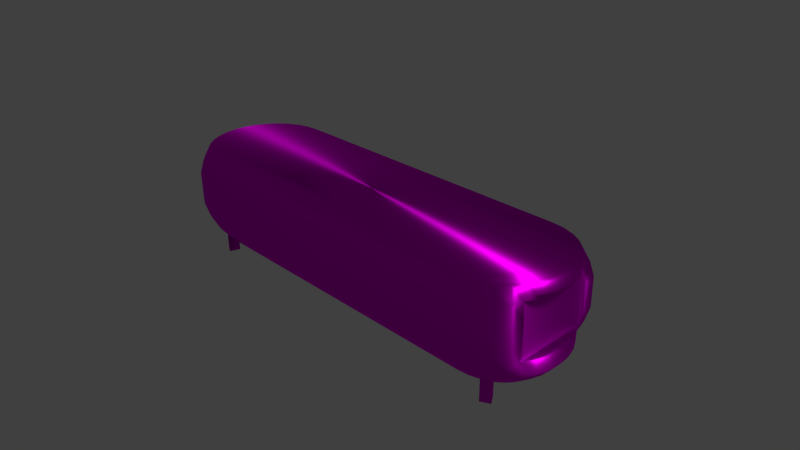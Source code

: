 # Source: LabTable.blend  (saved by Blender 2.73.0; exported with 4.5.12 LTS)
import bpy
from mathutils import Matrix  # noqa: F401  (used for matrix-valued properties, if any)

bpy.ops.wm.read_factory_settings(use_empty=True)
scene = bpy.context.scene
scene.name = 'Scene'

# ---- collections
col_collection_1 = bpy.data.collections.new('Collection 1'); scene.collection.children.link(col_collection_1)

# ---- images (referenced by path relative to the original .blend; pixels are not part of the script)
import os
ASSET_DIR = os.environ.get("B2B_ASSET_DIR", "")  # directory of the original .blend (textures are referenced by path, not embedded)
HERE = os.path.dirname(os.path.abspath(__file__))  # packed textures are extracted next to this script under _unpacked/

def load_image(name, relpath, width, height, colorspace="sRGB"):
    """Load a texture the original file referenced (path relative to the .blend, or extracted next to this script)."""
    p = next((c for c in (os.path.join(HERE, relpath), os.path.join(ASSET_DIR, relpath)) if relpath and os.path.exists(c)), "")
    if p:
        img = bpy.data.images.load(p, check_existing=True)
        img.name = name
    else:  # same state as the original file: an image datablock whose file is absent (Cycles renders it pink)
        img = bpy.data.images.new(name, width, height)
        img.source = "FILE"
        img.filepath = "//" + (relpath or name)
    img.colorspace_settings.name = colorspace
    return img
img_tableuvmap_png = load_image('TableUVMap.png', 'TableUVMap.png', 1024, 1024, 'sRGB')

# ---- materials (node trees are filled in below, after node groups)
mat_material_001 = bpy.data.materials.new('Material.001')
mat_material_001.alpha_threshold = 0.0
mat_material_001.roughness = 0.5

# ---- material node trees
mat_material_001.use_nodes = True; mat_material_001.node_tree.nodes.clear()
_N = mat_material_001.node_tree.nodes; _L = mat_material_001.node_tree.links
n0 = _N.new('ShaderNodeOutputMaterial'); n0.name = 'Material Output'; n0.location = (300, 300)
n1 = _N.new('ShaderNodeTexImage'); n1.name = 'Image Texture'; n1.location = (-180, 300)
n1.width = 140
n1.image = img_tableuvmap_png
n2 = _N.new('ShaderNodeBsdfAnisotropic'); n2.name = 'Anisotropic BSDF'; n2.location = (100, 300)
n2.distribution = 'GGX'
n2.inputs[1].default_value = 0.4472
n2.inputs[2].default_value = 0.5
_L.new(n2.outputs[0], n0.inputs[0])
_L.new(n1.outputs[0], n2.inputs[0])
n0.is_active_output = True

# ---- world
world_world = bpy.data.worlds.new('World'); scene.world = world_world
world_world.color = (0.05088, 0.05088, 0.05088)
world_world.use_sun_shadow = False
world_world.sun_shadow_jitter_overblur = 0.0
world_world.cycles.sampling_method = 'MANUAL'
world_world.cycles.sample_map_resolution = 256

# ---- cameras
cam_camera = bpy.data.cameras.new('Camera')
cam_camera.clip_end = 100.0
cam_camera.lens = 35.0
cam_camera.sensor_width = 32.0
cam_camera.sensor_height = 18.0
cam_camera.ortho_scale = 7.314
cam_camera.dof.focus_distance = 0.0

# ---- lights
light_lamp = bpy.data.lights.new('Lamp', 'SUN')
light_lamp.transmission_factor = 0.0
light_lamp.cutoff_distance = 30.0
light_lamp.angle = 0.1993
light_lamp.energy = 1.0
light_lamp.shadow_buffer_clip_start = 1.001
light_lamp.shadow_soft_size = 0.1
light_lamp.shadow_cascade_max_distance = 1000.0
light_lamp.cycles.use_multiple_importance_sampling = False

# ---- meshes
me_sphere = bpy.data.meshes.new('Sphere')
me_sphere.from_pydata([(2.161, 0.8315, -1.076), (2.161, 0.9239, -1.249), (2.161, 0.9808, -1.436), (2.16, 0.9866, -1.632), (2.161, 0.9808, -1.827), (2.161, 0.9239, -2.014), (2.161, 0.8315, -2.187), (2.161, 0.7071, -2.339), (2.161, 0.5556, -2.463), (2.161, 0.3827, -2.555), (2.161, 0.1951, -2.595), (2.323, 0.8155, -1.076), (2.341, 0.9061, -1.249), (2.352, 0.9619, -1.436), (2.352, 0.9619, -1.827), (2.341, 0.9061, -2.014), (2.323, 0.8155, -2.187), (2.299, 0.6935, -2.339), (2.269, 0.5449, -2.463), (2.235, 0.3753, -2.555), (2.199, 0.1913, -2.595), (2.479, 0.7682, -1.076), (2.514, 0.8536, -1.249), (2.536, 0.9061, -1.436), (2.536, 0.9061, -1.827), (2.514, 0.8536, -2.014), (2.479, 0.7682, -2.187), (2.431, 0.6533, -2.339), (2.373, 0.5133, -2.463), (2.307, 0.3536, -2.555), (2.235, 0.1802, -2.595), (2.623, 0.6913, -1.076), (2.674, 0.7682, -1.249), (2.706, 0.8155, -1.436), (2.706, 0.8155, -1.827), (2.674, 0.7682, -2.014), (2.623, 0.6913, -2.187), (2.554, 0.5879, -2.339), (2.469, 0.4619, -2.463), (2.373, 0.3182, -2.555), (2.269, 0.1622, -2.595), (2.749, 0.5879, -1.076), (2.814, 0.6533, -1.249), (2.854, 0.6935, -1.436), (2.854, 0.6935, -1.827), (2.814, 0.6533, -2.014), (2.749, 0.5879, -2.187), (2.661, 0.5, -2.339), (2.554, 0.3928, -2.463), (2.431, 0.2706, -2.555), (2.299, 0.138, -2.595), (2.852, 0.4619, -1.076), (2.832, 0.4963, -1.261), (2.879, 0.5271, -1.443), (2.879, 0.5271, -1.82), (2.832, 0.4963, -2.002), (2.852, 0.4619, -2.187), (2.749, 0.3928, -2.339), (2.623, 0.3087, -2.463), (2.479, 0.2126, -2.555), (2.323, 0.1084, -2.595), (2.929, 0.3182, -1.076), (2.917, 0.3421, -1.261), (2.917, 0.3421, -2.002), (2.929, 0.3182, -2.187), (2.814, 0.2706, -2.339), (2.674, 0.2126, -2.463), (2.514, 0.1464, -2.555), (2.341, 0.07466, -2.595), (2.976, 0.1622, -1.076), (2.969, 0.1745, -1.261), (2.969, 0.1745, -2.002), (2.976, 0.1622, -2.187), (2.854, 0.138, -2.339), (2.706, 0.1084, -2.463), (2.536, 0.07466, -2.555), (2.352, 0.03806, -2.595), (2.992, 8.296e-07, -1.076), (2.986, 9.469e-07, -1.261), (2.986, 9.469e-07, -2.002), (2.992, 8.296e-07, -2.187), (2.868, 8.892e-07, -2.339), (2.716, 9.041e-07, -2.463), (2.544, 9.19e-07, -2.555), (2.356, 9.19e-07, -2.595), (2.976, -0.1622, -1.076), (2.969, -0.1745, -1.261), (2.969, -0.1745, -2.002), (2.976, -0.1622, -2.187), (2.854, -0.1379, -2.339), (2.706, -0.1084, -2.463), (2.536, -0.07466, -2.555), (2.352, -0.03806, -2.595), (2.929, -0.3182, -1.076), (2.917, -0.3421, -1.261), (2.917, -0.3421, -2.002), (2.929, -0.3182, -2.187), (2.814, -0.2706, -2.339), (2.674, -0.2126, -2.463), (2.514, -0.1464, -2.555), (2.341, -0.07466, -2.595), (2.852, -0.4619, -1.076), (2.832, -0.4963, -1.261), (2.879, -0.5271, -1.443), (2.879, -0.5271, -1.82), (2.832, -0.4963, -2.002), (2.852, -0.4619, -2.187), (2.749, -0.3928, -2.339), (2.623, -0.3087, -2.463), (2.479, -0.2126, -2.555), (2.323, -0.1084, -2.595), (2.749, -0.5879, -1.076), (2.814, -0.6533, -1.249), (2.854, -0.6935, -1.436), (2.854, -0.6935, -1.827), (2.814, -0.6533, -2.014), (2.749, -0.5879, -2.187), (2.661, -0.5, -2.339), (2.554, -0.3928, -2.463), (2.431, -0.2706, -2.555), (2.299, -0.1379, -2.595), (2.623, -0.6913, -1.076), (2.674, -0.7682, -1.249), (2.706, -0.8155, -1.436), (2.706, -0.8155, -1.827), (2.674, -0.7682, -2.014), (2.623, -0.6913, -2.187), (2.554, -0.5879, -2.339), (2.469, -0.4619, -2.463), (2.373, -0.3182, -2.555), (2.269, -0.1622, -2.595), (2.479, -0.7682, -1.076), (2.514, -0.8536, -1.249), (2.536, -0.9061, -1.436), (2.536, -0.9061, -1.827), (2.514, -0.8536, -2.014), (2.479, -0.7682, -2.187), (2.431, -0.6533, -2.339), (2.373, -0.5133, -2.463), (2.307, -0.3536, -2.555), (2.235, -0.1802, -2.595), (2.323, -0.8155, -1.076), (2.341, -0.9061, -1.249), (2.352, -0.9619, -1.436), (2.352, -0.9619, -1.827), (2.341, -0.9061, -2.014), (2.323, -0.8155, -2.187), (2.299, -0.6935, -2.339), (2.269, -0.5449, -2.463), (2.235, -0.3753, -2.555), (2.199, -0.1913, -2.595), (2.161, -0.8315, -1.076), (2.161, -0.9239, -1.249), (2.161, -0.9808, -1.436), (2.161, -0.9808, -1.827), (2.161, -0.9239, -2.014), (2.161, -0.8315, -2.187), (2.161, -0.7071, -2.339), (2.161, -0.5556, -2.463), (2.161, -0.3827, -2.555), (2.161, -0.1951, -2.595), (-2.992, -1.115e-06, -1.076), (-2.986, -1.08e-06, -1.261), (-2.986, -1.08e-06, -2.002), (-2.992, -1.115e-06, -2.187), (-2.868, -1.115e-06, -2.339), (-2.716, -1.115e-06, -2.463), (-2.544, -1.115e-06, -2.555), (-2.356, -1.115e-06, -2.595), (-2.976, 0.1622, -1.076), (-2.969, 0.1745, -1.261), (-2.969, 0.1745, -2.002), (-2.976, 0.1622, -2.187), (-2.854, 0.1379, -2.339), (-2.706, 0.1084, -2.463), (-2.536, 0.07466, -2.555), (-2.352, 0.03806, -2.595), (-2.929, 0.3182, -1.076), (-2.917, 0.3421, -1.261), (-2.917, 0.3421, -2.002), (-2.929, 0.3182, -2.187), (-2.814, 0.2706, -2.339), (-2.674, 0.2126, -2.463), (-2.514, 0.1464, -2.555), (-2.341, 0.07466, -2.595), (-2.852, 0.4619, -1.076), (-2.832, 0.4963, -1.261), (-2.879, 0.5271, -1.443), (-2.879, 0.5271, -1.82), (-2.832, 0.4963, -2.002), (-2.852, 0.4619, -2.187), (-2.749, 0.3928, -2.339), (-2.623, 0.3087, -2.463), (-2.479, 0.2126, -2.555), (-2.323, 0.1084, -2.595), (-2.749, 0.5879, -1.076), (-2.814, 0.6533, -1.249), (-2.854, 0.6935, -1.436), (-2.854, 0.6935, -1.827), (-2.814, 0.6533, -2.014), (-2.749, 0.5879, -2.187), (-2.661, 0.5, -2.339), (-2.554, 0.3928, -2.463), (-2.431, 0.2706, -2.555), (-2.299, 0.1379, -2.595), (-2.623, 0.6913, -1.076), (-2.674, 0.7682, -1.249), (-2.706, 0.8155, -1.436), (-2.706, 0.8155, -1.827), (-2.674, 0.7682, -2.014), (-2.623, 0.6913, -2.187), (-2.554, 0.5879, -2.339), (-2.469, 0.4619, -2.463), (-2.373, 0.3182, -2.555), (-2.269, 0.1622, -2.595), (-2.479, 0.7682, -1.076), (-2.514, 0.8536, -1.249), (-2.536, 0.9061, -1.436), (-2.536, 0.9061, -1.827), (-2.514, 0.8536, -2.014), (-2.479, 0.7682, -2.187), (-2.431, 0.6533, -2.339), (-2.373, 0.5133, -2.463), (-2.307, 0.3536, -2.555), (-2.235, 0.1802, -2.595), (-2.323, 0.8155, -1.076), (-2.341, 0.9061, -1.249), (-2.352, 0.9619, -1.436), (-2.352, 0.9619, -1.827), (-2.341, 0.9061, -2.014), (-2.323, 0.8155, -2.187), (-2.299, 0.6935, -2.339), (-2.269, 0.5449, -2.463), (-2.235, 0.3753, -2.555), (-2.199, 0.1913, -2.595), (-2.161, 0.8315, -1.076), (-2.161, 0.9239, -1.249), (-2.161, 0.9808, -1.436), (-2.161, 0.9808, -1.827), (-2.161, 0.9239, -2.014), (-2.161, 0.8315, -2.187), (-2.161, 0.7071, -2.339), (-2.161, 0.5556, -2.463), (-2.161, 0.3827, -2.555), (-2.161, 0.1951, -2.595), (-2.161, -0.8315, -1.076), (-2.161, -0.9239, -1.249), (-2.161, -0.9808, -1.436), (-2.161, -0.9808, -1.827), (-2.161, -0.9239, -2.014), (-2.161, -0.8315, -2.187), (-2.161, -0.7071, -2.339), (-2.161, -0.5556, -2.463), (-2.161, -0.3827, -2.555), (-2.161, -0.1951, -2.595), (-2.323, -0.8155, -1.076), (-2.341, -0.9061, -1.249), (-2.352, -0.9619, -1.436), (-2.352, -0.9619, -1.827), (-2.341, -0.9061, -2.014), (-2.323, -0.8155, -2.187), (-2.299, -0.6935, -2.339), (-2.269, -0.5449, -2.463), (-2.235, -0.3753, -2.555), (-2.199, -0.1913, -2.595), (-2.479, -0.7682, -1.076), (-2.514, -0.8536, -1.249), (-2.536, -0.9061, -1.436), (-2.536, -0.9061, -1.827), (-2.514, -0.8536, -2.014), (-2.479, -0.7682, -2.187), (-2.431, -0.6533, -2.339), (-2.373, -0.5133, -2.463), (-2.307, -0.3536, -2.555), (-2.235, -0.1802, -2.595), (-2.623, -0.6913, -1.076), (-2.674, -0.7682, -1.249), (-2.706, -0.8155, -1.436), (-2.706, -0.8155, -1.827), (-2.674, -0.7682, -2.014), (-2.623, -0.6913, -2.187), (-2.554, -0.5879, -2.339), (-2.469, -0.4619, -2.463), (-2.373, -0.3182, -2.555), (-2.269, -0.1622, -2.595), (-2.749, -0.5879, -1.076), (-2.814, -0.6533, -1.249), (-2.854, -0.6935, -1.436), (-2.854, -0.6935, -1.827), (-2.814, -0.6533, -2.014), (-2.749, -0.5879, -2.187), (-2.661, -0.5, -2.339), (-2.554, -0.3928, -2.463), (-2.431, -0.2706, -2.555), (-2.299, -0.138, -2.595), (-2.852, -0.4619, -1.076), (-2.832, -0.4963, -1.261), (-2.879, -0.5271, -1.443), (-2.879, -0.5271, -1.82), (-2.832, -0.4963, -2.002), (-2.852, -0.4619, -2.187), (-2.749, -0.3928, -2.339), (-2.623, -0.3087, -2.463), (-2.479, -0.2126, -2.555), (-2.323, -0.1084, -2.595), (-2.929, -0.3182, -1.076), (-2.917, -0.3421, -1.261), (-2.917, -0.3421, -2.002), (-2.929, -0.3182, -2.187), (-2.814, -0.2706, -2.339), (-2.674, -0.2126, -2.463), (-2.514, -0.1464, -2.555), (-2.341, -0.07466, -2.595), (-2.976, -0.1622, -1.076), (-2.969, -0.1745, -1.261), (-2.969, -0.1745, -2.002), (-2.976, -0.1622, -2.187), (-2.854, -0.138, -2.339), (-2.706, -0.1084, -2.463), (-2.536, -0.07466, -2.555), (-2.352, -0.03806, -2.595), (2.431, 0.6533, -2.644), (2.373, 0.5133, -2.638), (2.554, 0.5879, -2.644), (2.469, 0.4619, -2.638), (2.554, -0.5879, -2.644), (2.469, -0.4619, -2.638), (2.431, -0.6533, -2.644), (2.373, -0.5133, -2.638), (-2.554, 0.5879, -2.644), (-2.469, 0.4619, -2.638), (-2.431, 0.6533, -2.644), (-2.373, 0.5133, -2.638), (-2.431, -0.6533, -2.644), (-2.373, -0.5133, -2.638), (-2.554, -0.5879, -2.644), (-2.469, -0.4619, -2.638)], [], [(1, 0, 11, 12), (10, 9, 19, 20), (8, 7, 17, 18), (6, 5, 15, 16), (2, 1, 12, 13), (9, 8, 18, 19), (7, 6, 16, 17), (5, 4, 14, 15), (44, 34, 33, 43), (12, 11, 21, 22), (20, 19, 29, 30), (18, 17, 27, 28), (16, 15, 25, 26), (13, 12, 22, 23), (19, 18, 28, 29), (17, 16, 26, 27), (15, 14, 24, 25), (34, 24, 23, 33), (22, 21, 31, 32), (30, 29, 39, 40), (221, 222, 332, 331), (26, 25, 35, 36), (23, 22, 32, 33), (29, 28, 38, 39), (27, 26, 36, 37), (25, 24, 34, 35), (13, 23, 24, 14), (32, 31, 41, 42), (40, 39, 49, 50), (38, 37, 47, 48), (36, 35, 45, 46), (33, 32, 42, 43), (39, 38, 48, 49), (37, 36, 46, 47), (35, 34, 44, 45), (42, 41, 51, 52), (50, 49, 59, 60), (48, 47, 57, 58), (46, 45, 55, 56), (43, 42, 52, 53), (49, 48, 58, 59), (47, 46, 56, 57), (45, 44, 54, 55), (52, 51, 61, 62), (60, 59, 67, 68), (58, 57, 65, 66), (56, 55, 63, 64), (59, 58, 66, 67), (57, 56, 64, 65), (62, 61, 69, 70), (68, 67, 75, 76), (66, 65, 73, 74), (64, 63, 71, 72), (67, 66, 74, 75), (65, 64, 72, 73), (70, 69, 77, 78), (76, 75, 83, 84), (74, 73, 81, 82), (72, 71, 79, 80), (75, 74, 82, 83), (73, 72, 80, 81), (78, 77, 85, 86), (84, 83, 91, 92), (82, 81, 89, 90), (80, 79, 87, 88), (83, 82, 90, 91), (81, 80, 88, 89), (86, 85, 93, 94), (92, 91, 99, 100), (90, 89, 97, 98), (88, 87, 95, 96), (91, 90, 98, 99), (89, 88, 96, 97), (94, 93, 101, 102), (100, 99, 109, 110), (98, 97, 107, 108), (96, 95, 105, 106), (99, 98, 108, 109), (97, 96, 106, 107), (102, 101, 111, 112), (110, 109, 119, 120), (108, 107, 117, 118), (106, 105, 115, 116), (103, 102, 112, 113), (109, 108, 118, 119), (107, 106, 116, 117), (105, 104, 114, 115), (112, 111, 121, 122), (120, 119, 129, 130), (118, 117, 127, 128), (116, 115, 125, 126), (113, 112, 122, 123), (119, 118, 128, 129), (117, 116, 126, 127), (115, 114, 124, 125), (122, 121, 131, 132), (130, 129, 139, 140), (38, 28, 322, 324), (126, 125, 135, 136), (123, 122, 132, 133), (129, 128, 138, 139), (127, 126, 136, 137), (125, 124, 134, 135), (296, 299, 298, 297), (132, 131, 141, 142), (140, 139, 149, 150), (138, 137, 147, 148), (136, 135, 145, 146), (133, 132, 142, 143), (139, 138, 148, 149), (137, 136, 146, 147), (135, 134, 144, 145), (143, 153, 154, 144), (142, 141, 151, 152), (150, 149, 159, 160), (148, 147, 157, 158), (146, 145, 155, 156), (143, 142, 152, 153), (149, 148, 158, 159), (147, 146, 156, 157), (145, 144, 154, 155), (4, 5, 239, 238), (153, 152, 246, 247), (20, 30, 40, 50, 60, 68, 76, 84, 92, 100, 110, 120, 130, 140, 150, 160, 254, 264, 274, 284, 294, 304, 312, 320, 168, 176, 184, 194, 204, 214, 224, 234, 244, 10), (6, 7, 241, 240), (287, 297, 298, 288), (8, 9, 243, 242), (156, 155, 249, 250), (158, 157, 251, 252), (1, 2, 237, 236), (160, 159, 253, 254), (3, 2, 13, 14, 4), (152, 151, 245, 246), (5, 6, 240, 239), (7, 8, 242, 241), (155, 154, 248, 249), (9, 10, 244, 243), (157, 156, 250, 251), (0, 1, 236, 235), (159, 158, 252, 253), (166, 165, 173, 174), (164, 163, 171, 172), (167, 166, 174, 175), (165, 164, 172, 173), (162, 161, 169, 170), (168, 167, 175, 176), (170, 169, 177, 178), (176, 175, 183, 184), (174, 173, 181, 182), (172, 171, 179, 180), (175, 174, 182, 183), (173, 172, 180, 181), (178, 177, 185, 186), (184, 183, 193, 194), (182, 181, 191, 192), (180, 179, 189, 190), (183, 182, 192, 193), (181, 180, 190, 191), (277, 287, 288, 278), (186, 185, 195, 196), (194, 193, 203, 204), (192, 191, 201, 202), (190, 189, 199, 200), (187, 186, 196, 197), (193, 192, 202, 203), (191, 190, 200, 201), (189, 188, 198, 199), (267, 277, 278, 268), (196, 195, 205, 206), (204, 203, 213, 214), (202, 201, 211, 212), (200, 199, 209, 210), (197, 196, 206, 207), (203, 202, 212, 213), (201, 200, 210, 211), (199, 198, 208, 209), (257, 267, 268, 258), (206, 205, 215, 216), (214, 213, 223, 224), (127, 137, 327, 325), (210, 209, 219, 220), (207, 206, 216, 217), (213, 212, 222, 223), (211, 210, 220, 221), (209, 208, 218, 219), (247, 257, 258, 248), (216, 215, 225, 226), (224, 223, 233, 234), (222, 221, 231, 232), (220, 219, 229, 230), (217, 216, 226, 227), (223, 222, 232, 233), (221, 220, 230, 231), (219, 218, 228, 229), (226, 225, 235, 236), (234, 233, 243, 244), (232, 231, 241, 242), (230, 229, 239, 240), (227, 226, 236, 237), (233, 232, 242, 243), (231, 230, 240, 241), (229, 228, 238, 239), (2, 4, 238, 237), (246, 245, 255, 256), (254, 253, 263, 264), (252, 251, 261, 262), (250, 249, 259, 260), (247, 246, 256, 257), (253, 252, 262, 263), (251, 250, 260, 261), (249, 248, 258, 259), (102, 103, 104, 105), (256, 255, 265, 266), (264, 263, 273, 274), (262, 261, 271, 272), (260, 259, 269, 270), (257, 256, 266, 267), (263, 262, 272, 273), (261, 260, 270, 271), (259, 258, 268, 269), (103, 113, 114, 104), (266, 265, 275, 276), (274, 273, 283, 284), (37, 38, 324, 323), (270, 269, 279, 280), (267, 266, 276, 277), (273, 272, 282, 283), (271, 270, 280, 281), (269, 268, 278, 279), (113, 123, 124, 114), (276, 275, 285, 286), (284, 283, 293, 294), (282, 281, 291, 292), (280, 279, 289, 290), (277, 276, 286, 287), (283, 282, 292, 293), (281, 280, 290, 291), (279, 278, 288, 289), (123, 133, 134, 124), (286, 285, 295, 296), (294, 293, 303, 304), (292, 291, 301, 302), (290, 289, 299, 300), (287, 286, 296, 297), (293, 292, 302, 303), (291, 290, 300, 301), (289, 288, 298, 299), (296, 295, 305, 306), (304, 303, 311, 312), (302, 301, 309, 310), (300, 299, 307, 308), (303, 302, 310, 311), (301, 300, 308, 309), (306, 305, 313, 314), (312, 311, 319, 320), (310, 309, 317, 318), (308, 307, 315, 316), (311, 310, 318, 319), (309, 308, 316, 317), (314, 313, 161, 162), (320, 319, 167, 168), (318, 317, 165, 166), (316, 315, 163, 164), (319, 318, 166, 167), (0, 235, 225, 215, 205, 195, 185, 177, 169, 161, 313, 305, 295, 285, 275, 265, 255, 245, 151, 141, 131, 121, 111, 101, 93, 85, 77, 69, 61, 51, 41, 31, 21, 11), (317, 316, 164, 165), (322, 321, 323, 324), (326, 325, 327, 328), (330, 329, 331, 332), (334, 333, 335, 336), (222, 212, 330, 332), (281, 282, 336, 335), (28, 27, 321, 322), (128, 127, 325, 326), (137, 138, 328, 327), (282, 272, 334, 336), (27, 37, 323, 321), (138, 128, 326, 328), (212, 211, 329, 330), (211, 221, 331, 329), (272, 271, 333, 334), (271, 281, 335, 333), (105, 55, 52, 102), (247, 248, 154, 153), (62, 70, 78, 86, 94, 102, 52), (55, 105, 95, 87, 79, 71, 63), (299, 189, 186, 296), (133, 143, 144, 134), (163, 315, 307, 299, 189, 179, 171), (52, 55, 54, 53), (170, 178, 186, 296, 306, 314, 162), (44, 43, 53, 54), (227, 237, 238, 228), (228, 218, 217, 227), (217, 218, 208, 207), (208, 198, 197, 207), (187, 197, 198, 188), (186, 187, 188, 189)])
me_sphere.polygons.foreach_set('use_smooth', [True] * 298)
_uv = me_sphere.uv_layers.new(name='UVMap')
_uv.uv.foreach_set('vector', [0.7924, 0.03592, 0.8054, 0.002957, 0.84, 0.01364, 0.8228, 0.05005, 0.7342, 0.236, 0.7352, 0.2178, 0.7421, 0.2193, 0.7376, 0.2365, 0.7375, 0.1985, 0.7411, 0.1794, 0.7544, 0.1835, 0.7476, 0.2011, 0.7455, 0.1596, 0.7513, 0.1386, 0.7706, 0.1462, 0.7619, 0.1654, 0.7796, 0.06511, 0.7924, 0.03592, 0.8228, 0.05005, 0.8064, 0.07953, 0.7352, 0.2178, 0.7375, 0.1985, 0.7476, 0.2011, 0.7421, 0.2193, 0.7411, 0.1794, 0.7455, 0.1596, 0.7619, 0.1654, 0.7544, 0.1835, 0.7513, 0.1386, 0.7588, 0.1159, 0.7809, 0.1257, 0.7706, 0.1462, 0.8322, 0.17, 0.8179, 0.1532, 0.8556, 0.1155, 0.8763, 0.1384, 0.8228, 0.05005, 0.84, 0.01364, 0.8764, 0.03158, 0.8523, 0.06808, 0.7376, 0.2365, 0.7421, 0.2193, 0.7486, 0.2221, 0.7408, 0.2376, 0.7476, 0.2011, 0.7544, 0.1835, 0.7662, 0.1901, 0.7565, 0.2055, 0.7619, 0.1654, 0.7706, 0.1462, 0.7877, 0.1564, 0.7763, 0.1733, 0.8064, 0.07953, 0.8228, 0.05005, 0.8523, 0.06808, 0.8321, 0.09578, 0.7421, 0.2193, 0.7476, 0.2011, 0.7565, 0.2055, 0.7486, 0.2221, 0.7544, 0.1835, 0.7619, 0.1654, 0.7763, 0.1733, 0.7662, 0.1901, 0.7706, 0.1462, 0.7809, 0.1257, 0.8007, 0.1383, 0.7877, 0.1564, 0.8179, 0.1532, 0.8007, 0.1383, 0.8321, 0.09578, 0.8556, 0.1155, 0.8523, 0.06808, 0.8764, 0.03158, 0.911, 0.05748, 0.8799, 0.09072, 0.7408, 0.2376, 0.7486, 0.2221, 0.7539, 0.2257, 0.7438, 0.2394, 0.2381, 0.1885, 0.2478, 0.2045, 0.24, 0.2028, 0.2398, 0.2028, 0.7763, 0.1733, 0.7877, 0.1564, 0.8028, 0.1687, 0.7892, 0.1833, 0.8321, 0.09578, 0.8523, 0.06808, 0.8799, 0.09072, 0.8556, 0.1155, 0.7486, 0.2221, 0.7565, 0.2055, 0.7653, 0.2111, 0.7539, 0.2257, 0.7662, 0.1901, 0.7763, 0.1733, 0.7892, 0.1833, 0.7769, 0.1975, 0.7877, 0.1564, 0.8007, 0.1383, 0.8179, 0.1532, 0.8028, 0.1687, 0.8064, 0.07953, 0.8321, 0.09578, 0.8007, 0.1383, 0.7809, 0.1257, 0.8799, 0.09072, 0.911, 0.05748, 0.9406, 0.09067, 0.904, 0.1179, 0.7438, 0.2394, 0.7539, 0.2257, 0.7585, 0.2299, 0.7464, 0.2417, 0.7653, 0.2111, 0.7769, 0.1975, 0.7857, 0.2071, 0.7718, 0.2183, 0.7892, 0.1833, 0.8028, 0.1687, 0.8157, 0.1827, 0.8005, 0.1955, 0.8556, 0.1155, 0.8799, 0.09072, 0.904, 0.1179, 0.8763, 0.1384, 0.7539, 0.2257, 0.7653, 0.2111, 0.7718, 0.2183, 0.7585, 0.2299, 0.7769, 0.1975, 0.7892, 0.1833, 0.8005, 0.1955, 0.7857, 0.2071, 0.8028, 0.1687, 0.8179, 0.1532, 0.8322, 0.17, 0.8157, 0.1827, 0.904, 0.1179, 0.9406, 0.09067, 0.9685, 0.1266, 0.9252, 0.1431, 0.7464, 0.2417, 0.7585, 0.2299, 0.7626, 0.2352, 0.7485, 0.2444, 0.7718, 0.2183, 0.7857, 0.2071, 0.7926, 0.2177, 0.7774, 0.2263, 0.8005, 0.1955, 0.8157, 0.1827, 0.8232, 0.1975, 0.8085, 0.2093, 0.8763, 0.1384, 0.904, 0.1179, 0.9252, 0.1431, 0.8929, 0.1614, 0.7585, 0.2299, 0.7718, 0.2183, 0.7774, 0.2263, 0.7626, 0.2352, 0.7857, 0.2071, 0.8005, 0.1955, 0.8085, 0.2093, 0.7926, 0.2177, 0.8157, 0.1827, 0.8322, 0.17, 0.8424, 0.1874, 0.8232, 0.1975, 0.9252, 0.1431, 0.9685, 0.1266, 0.9868, 0.1673, 0.9438, 0.178, 0.7485, 0.2444, 0.7626, 0.2352, 0.7656, 0.2412, 0.7501, 0.2475, 0.7774, 0.2263, 0.7926, 0.2177, 0.7978, 0.2291, 0.7816, 0.2351, 0.8085, 0.2093, 0.8232, 0.1975, 0.8306, 0.2144, 0.8145, 0.2233, 0.7626, 0.2352, 0.7774, 0.2263, 0.7816, 0.2351, 0.7656, 0.2412, 0.7926, 0.2177, 0.8085, 0.2093, 0.8145, 0.2233, 0.7978, 0.2291, 0.9438, 0.178, 0.9868, 0.1673, 0.9961, 0.2073, 0.9539, 0.2123, 0.7501, 0.2475, 0.7656, 0.2412, 0.7675, 0.2475, 0.7511, 0.2509, 0.7816, 0.2351, 0.7978, 0.2291, 0.8011, 0.2411, 0.7842, 0.2443, 0.8145, 0.2233, 0.8306, 0.2144, 0.8369, 0.2324, 0.8185, 0.238, 0.7656, 0.2412, 0.7816, 0.2351, 0.7842, 0.2443, 0.7675, 0.2475, 0.7978, 0.2291, 0.8145, 0.2233, 0.8185, 0.238, 0.8011, 0.2411, 0.9539, 0.2123, 0.9961, 0.2073, 0.9996, 0.2462, 0.958, 0.2481, 0.7511, 0.2509, 0.7675, 0.2475, 0.7682, 0.2541, 0.7514, 0.2544, 0.7842, 0.2443, 0.8011, 0.2411, 0.8024, 0.2535, 0.7852, 0.2538, 0.8185, 0.238, 0.8369, 0.2324, 0.8397, 0.2526, 0.82, 0.2532, 0.7675, 0.2475, 0.7842, 0.2443, 0.7852, 0.2538, 0.7682, 0.2541, 0.8011, 0.2411, 0.8185, 0.238, 0.82, 0.2532, 0.8024, 0.2535, 0.958, 0.2481, 0.9996, 0.2462, 0.9998, 0.2853, 0.9569, 0.2843, 0.7514, 0.2544, 0.7682, 0.2541, 0.7678, 0.2607, 0.7512, 0.2579, 0.7852, 0.2538, 0.8024, 0.2535, 0.8017, 0.266, 0.7846, 0.2634, 0.82, 0.2532, 0.8397, 0.2526, 0.8383, 0.273, 0.8194, 0.2686, 0.7682, 0.2541, 0.7852, 0.2538, 0.7846, 0.2634, 0.7678, 0.2607, 0.8024, 0.2535, 0.82, 0.2532, 0.8194, 0.2686, 0.8017, 0.266, 0.9569, 0.2843, 0.9998, 0.2853, 0.9945, 0.3263, 0.9498, 0.3197, 0.7512, 0.2579, 0.7678, 0.2607, 0.7662, 0.2672, 0.7503, 0.2613, 0.7846, 0.2634, 0.8017, 0.266, 0.799, 0.2783, 0.7824, 0.2728, 0.8194, 0.2686, 0.8383, 0.273, 0.8333, 0.2921, 0.8162, 0.2838, 0.7678, 0.2607, 0.7846, 0.2634, 0.7824, 0.2728, 0.7662, 0.2672, 0.8017, 0.266, 0.8194, 0.2686, 0.8162, 0.2838, 0.799, 0.2783, 0.9498, 0.3197, 0.9945, 0.3263, 0.9805, 0.3696, 0.9336, 0.3569, 0.7503, 0.2613, 0.7662, 0.2672, 0.7634, 0.2733, 0.7488, 0.2645, 0.7824, 0.2728, 0.799, 0.2783, 0.7942, 0.2902, 0.7787, 0.2818, 0.8162, 0.2838, 0.8333, 0.2921, 0.8261, 0.3098, 0.8107, 0.2983, 0.7662, 0.2672, 0.7824, 0.2728, 0.7787, 0.2818, 0.7634, 0.2733, 0.799, 0.2783, 0.8162, 0.2838, 0.8107, 0.2983, 0.7942, 0.2902, 0.9336, 0.3569, 0.9805, 0.3696, 0.9562, 0.411, 0.9137, 0.3846, 0.7488, 0.2645, 0.7634, 0.2733, 0.7595, 0.2789, 0.7468, 0.2674, 0.7787, 0.2818, 0.7942, 0.2902, 0.7874, 0.3014, 0.7735, 0.2901, 0.8107, 0.2983, 0.8261, 0.3098, 0.819, 0.325, 0.803, 0.3126, 0.8986, 0.3406, 0.9336, 0.3569, 0.9137, 0.3846, 0.8834, 0.3657, 0.7634, 0.2733, 0.7787, 0.2818, 0.7735, 0.2901, 0.7595, 0.2789, 0.7942, 0.2902, 0.8107, 0.2983, 0.803, 0.3126, 0.7874, 0.3014, 0.8261, 0.3098, 0.8459, 0.3197, 0.8364, 0.3379, 0.819, 0.325, 0.9137, 0.3846, 0.9562, 0.411, 0.9267, 0.4477, 0.8912, 0.4151, 0.7468, 0.2674, 0.7595, 0.2789, 0.7545, 0.2837, 0.7442, 0.2697, 0.7735, 0.2901, 0.7874, 0.3014, 0.7785, 0.3108, 0.7668, 0.2972, 0.803, 0.3126, 0.819, 0.325, 0.8065, 0.3397, 0.7922, 0.325, 0.8834, 0.3657, 0.9137, 0.3846, 0.8912, 0.4151, 0.864, 0.3912, 0.7595, 0.2789, 0.7735, 0.2901, 0.7668, 0.2972, 0.7545, 0.2837, 0.7874, 0.3014, 0.803, 0.3126, 0.7922, 0.325, 0.7785, 0.3108, 0.819, 0.325, 0.8364, 0.3379, 0.8224, 0.3554, 0.8065, 0.3397, 0.8912, 0.4151, 0.9267, 0.4477, 0.8922, 0.4769, 0.8643, 0.4408, 0.7442, 0.2697, 0.7545, 0.2837, 0.7489, 0.2873, 0.7413, 0.2716, 0.7653, 0.2111, 0.7565, 0.2055, 0.7649, 0.2037, 0.7647, 0.2037, 0.7922, 0.325, 0.8065, 0.3397, 0.7915, 0.3529, 0.7793, 0.3357, 0.864, 0.3912, 0.8912, 0.4151, 0.8643, 0.4408, 0.8415, 0.4135, 0.7545, 0.2837, 0.7668, 0.2972, 0.7583, 0.3038, 0.7489, 0.2873, 0.7785, 0.3108, 0.7922, 0.325, 0.7793, 0.3357, 0.7683, 0.3196, 0.8065, 0.3397, 0.8224, 0.3554, 0.8052, 0.3713, 0.7915, 0.3529, 0.6251, 0.7221, 0.5992, 0.8087, 0.5989, 0.7855, 0.6122, 0.7414, 0.8643, 0.4408, 0.8922, 0.4769, 0.8553, 0.4979, 0.8348, 0.4615, 0.7413, 0.2716, 0.7489, 0.2873, 0.743, 0.2898, 0.7381, 0.2728, 0.7583, 0.3038, 0.7683, 0.3196, 0.756, 0.326, 0.7489, 0.3078, 0.7793, 0.3357, 0.7915, 0.3529, 0.7738, 0.3642, 0.7642, 0.3445, 0.8415, 0.4135, 0.8643, 0.4408, 0.8348, 0.4615, 0.8163, 0.4324, 0.7489, 0.2873, 0.7583, 0.3038, 0.7489, 0.3078, 0.743, 0.2898, 0.7683, 0.3196, 0.7793, 0.3357, 0.7642, 0.3445, 0.756, 0.326, 0.7915, 0.3529, 0.8052, 0.3713, 0.7851, 0.3851, 0.7738, 0.3642, 0.8163, 0.4324, 0.7899, 0.4482, 0.7621, 0.3964, 0.7851, 0.3851, 0.8348, 0.4615, 0.8553, 0.4979, 0.8213, 0.5002, 0.8048, 0.478, 0.7381, 0.2728, 0.743, 0.2898, 0.7361, 0.2913, 0.7347, 0.2733, 0.7489, 0.3078, 0.756, 0.326, 0.7424, 0.3305, 0.7386, 0.3107, 0.7642, 0.3445, 0.7738, 0.3642, 0.754, 0.3728, 0.7475, 0.351, 0.8163, 0.4324, 0.8348, 0.4615, 0.8048, 0.478, 0.7899, 0.4482, 0.743, 0.2898, 0.7489, 0.3078, 0.7386, 0.3107, 0.7361, 0.2913, 0.756, 0.326, 0.7642, 0.3445, 0.7475, 0.351, 0.7424, 0.3305, 0.7738, 0.3642, 0.7851, 0.3851, 0.7621, 0.3964, 0.754, 0.3728, 0.7588, 0.1159, 0.7513, 0.1386, 0.2531, 0.1352, 0.2451, 0.1116, 0.7899, 0.4482, 0.8048, 0.478, 0.2047, 0.4771, 0.2179, 0.4478, 0.5784, 0.7156, 0.5821, 0.7168, 0.5862, 0.7196, 0.5895, 0.7224, 0.5923, 0.7261, 0.5944, 0.7296, 0.596, 0.7332, 0.5959, 0.7388, 0.5958, 0.7454, 0.5947, 0.7483, 0.592, 0.7521, 0.5892, 0.7556, 0.5856, 0.7595, 0.5819, 0.7613, 0.5787, 0.7629, 0.5741, 0.764, 0.02439, 0.764, 0.01955, 0.7635, 0.01489, 0.7621, 0.0106, 0.7598, 0.006838, 0.7567, 0.003752, 0.7529, 0.001458, 0.7486, 4.612e-05, 0.744, -0.0004308, 0.7391, 4.612e-05, 0.7343, 0.001458, 0.7296, 0.003752, 0.7253, 0.006838, 0.7216, 0.0106, 0.7185, 0.01489, 0.7162, 0.01955, 0.7148, 0.02439, 0.7143, 0.5741, 0.7143, 0.7455, 0.1596, 0.7411, 0.1794, 0.2642, 0.178, 0.2593, 0.1573, 0.1236, 0.3699, 0.1066, 0.3455, 0.16, 0.3207, 0.1692, 0.3388, 0.7375, 0.1985, 0.7352, 0.2178, 0.2701, 0.2175, 0.2678, 0.1979, 0.7475, 0.351, 0.754, 0.3728, 0.2525, 0.3738, 0.2588, 0.3519, 0.7386, 0.3107, 0.7424, 0.3305, 0.2637, 0.3314, 0.2678, 0.3117, 0.7924, 0.03592, 0.7796, 0.06511, 0.2184, 0.06081, 0.2053, 0.03221, 0.7347, 0.2733, 0.7361, 0.2913, 0.2703, 0.2921, 0.2715, 0.2736, 0.7681, 0.09126, 0.7796, 0.06511, 0.8064, 0.07953, 0.7809, 0.1257, 0.7588, 0.1159, 0.8048, 0.478, 0.8213, 0.5002, 0.1726, 0.5026, 0.2047, 0.4771, 0.7513, 0.1386, 0.7455, 0.1596, 0.2593, 0.1573, 0.2531, 0.1352, 0.7411, 0.1794, 0.7375, 0.1985, 0.2678, 0.1979, 0.2642, 0.178, 0.754, 0.3728, 0.7621, 0.3964, 0.2443, 0.3978, 0.2525, 0.3738, 0.7352, 0.2178, 0.7342, 0.236, 0.2714, 0.2358, 0.2701, 0.2175, 0.7424, 0.3305, 0.7475, 0.351, 0.2588, 0.3519, 0.2637, 0.3314, 0.8054, 0.002957, 0.7924, 0.03592, 0.2053, 0.03221, 0.1927, 0.0001892, 0.7361, 0.2913, 0.7386, 0.3107, 0.2678, 0.3117, 0.2703, 0.2921, 0.2196, 0.2547, 0.2022, 0.2547, 0.2031, 0.242, 0.2204, 0.2449, 0.1844, 0.2547, 0.1649, 0.2549, 0.1663, 0.2348, 0.1852, 0.2392, 0.2369, 0.2547, 0.2196, 0.2547, 0.2204, 0.2449, 0.2375, 0.248, 0.2022, 0.2547, 0.1844, 0.2547, 0.1852, 0.2392, 0.2031, 0.242, 0.04265, 0.2548, 0.0001892, 0.2545, 0.002769, 0.2138, 0.04635, 0.2182, 0.254, 0.2547, 0.2369, 0.2547, 0.2375, 0.248, 0.2543, 0.2511, 0.04635, 0.2182, 0.002769, 0.2138, 0.01231, 0.1724, 0.05786, 0.1824, 0.2543, 0.2511, 0.2375, 0.248, 0.2392, 0.2415, 0.2552, 0.2477, 0.2204, 0.2449, 0.2031, 0.242, 0.2062, 0.2296, 0.2228, 0.2355, 0.1852, 0.2392, 0.1663, 0.2348, 0.1711, 0.2148, 0.1888, 0.2238, 0.2375, 0.248, 0.2204, 0.2449, 0.2228, 0.2355, 0.2392, 0.2415, 0.2031, 0.242, 0.1852, 0.2392, 0.1888, 0.2238, 0.2062, 0.2296, 0.05786, 0.1824, 0.01231, 0.1724, 0.02933, 0.1306, 0.07505, 0.1456, 0.2552, 0.2477, 0.2392, 0.2415, 0.2421, 0.2354, 0.2568, 0.2445, 0.2228, 0.2355, 0.2062, 0.2296, 0.2112, 0.2177, 0.2268, 0.2265, 0.1888, 0.2238, 0.1711, 0.2148, 0.1792, 0.197, 0.1946, 0.2091, 0.2392, 0.2415, 0.2228, 0.2355, 0.2268, 0.2265, 0.2421, 0.2354, 0.2062, 0.2296, 0.1888, 0.2238, 0.1946, 0.2091, 0.2112, 0.2177, 0.1437, 0.394, 0.1236, 0.3699, 0.1692, 0.3388, 0.1836, 0.3567, 0.07505, 0.1456, 0.02933, 0.1306, 0.05531, 0.09123, 0.09569, 0.1188, 0.2568, 0.2445, 0.2421, 0.2354, 0.2462, 0.2298, 0.2589, 0.2417, 0.2268, 0.2265, 0.2112, 0.2177, 0.2183, 0.2065, 0.2322, 0.2182, 0.1946, 0.2091, 0.1792, 0.197, 0.1869, 0.1819, 0.2027, 0.1948, 0.109, 0.163, 0.07505, 0.1456, 0.09569, 0.1188, 0.125, 0.1392, 0.2421, 0.2354, 0.2268, 0.2265, 0.2322, 0.2182, 0.2462, 0.2298, 0.2112, 0.2177, 0.1946, 0.2091, 0.2027, 0.1948, 0.2183, 0.2065, 0.1792, 0.197, 0.1596, 0.1863, 0.1699, 0.1684, 0.1869, 0.1819, 0.1667, 0.415, 0.1437, 0.394, 0.1836, 0.3567, 0.2009, 0.3725, 0.09569, 0.1188, 0.05531, 0.09123, 0.08581, 0.0569, 0.1192, 0.0902, 0.2589, 0.2417, 0.2462, 0.2298, 0.2514, 0.225, 0.2616, 0.2393, 0.2322, 0.2182, 0.2183, 0.2065, 0.2275, 0.1972, 0.2391, 0.2112, 0.2027, 0.1948, 0.1869, 0.1819, 0.1999, 0.1675, 0.2139, 0.1826, 0.125, 0.1392, 0.09569, 0.1188, 0.1192, 0.0902, 0.1445, 0.1143, 0.2462, 0.2298, 0.2322, 0.2182, 0.2391, 0.2112, 0.2514, 0.225, 0.2183, 0.2065, 0.2027, 0.1948, 0.2139, 0.1826, 0.2275, 0.1972, 0.1869, 0.1819, 0.1699, 0.1684, 0.1845, 0.1515, 0.1999, 0.1675, 0.192, 0.4327, 0.1667, 0.415, 0.2009, 0.3725, 0.2211, 0.3862, 0.1192, 0.0902, 0.08581, 0.0569, 0.1205, 0.02992, 0.1462, 0.06592, 0.2616, 0.2393, 0.2514, 0.225, 0.257, 0.2215, 0.2646, 0.2375, 0.7785, 0.3108, 0.7683, 0.3196, 0.7662, 0.3056, 0.7661, 0.3052, 0.2139, 0.1826, 0.1999, 0.1675, 0.2152, 0.1546, 0.2271, 0.172, 0.1445, 0.1143, 0.1192, 0.0902, 0.1462, 0.06592, 0.1679, 0.09379, 0.2514, 0.225, 0.2391, 0.2112, 0.2478, 0.2045, 0.257, 0.2215, 0.2275, 0.1972, 0.2139, 0.1826, 0.2271, 0.172, 0.2381, 0.1885, 0.1999, 0.1675, 0.1845, 0.1515, 0.2018, 0.1358, 0.2152, 0.1546, 0.2179, 0.4478, 0.192, 0.4327, 0.2211, 0.3862, 0.2443, 0.3978, 0.1462, 0.06592, 0.1205, 0.02992, 0.1573, 0.01114, 0.1756, 0.04703, 0.2646, 0.2375, 0.257, 0.2215, 0.2631, 0.219, 0.2679, 0.2363, 0.2478, 0.2045, 0.2381, 0.1885, 0.2505, 0.1823, 0.2573, 0.2006, 0.2271, 0.172, 0.2152, 0.1546, 0.233, 0.1437, 0.2425, 0.1634, 0.1679, 0.09379, 0.1462, 0.06592, 0.1756, 0.04703, 0.1926, 0.07575, 0.257, 0.2215, 0.2478, 0.2045, 0.2573, 0.2006, 0.2631, 0.219, 0.2381, 0.1885, 0.2271, 0.172, 0.2425, 0.1634, 0.2505, 0.1823, 0.2152, 0.1546, 0.2018, 0.1358, 0.2221, 0.1226, 0.233, 0.1437, 0.1756, 0.04703, 0.1573, 0.01114, 0.1927, 0.0001892, 0.2053, 0.03221, 0.2679, 0.2363, 0.2631, 0.219, 0.2701, 0.2175, 0.2714, 0.2358, 0.2573, 0.2006, 0.2505, 0.1823, 0.2642, 0.178, 0.2678, 0.1979, 0.2425, 0.1634, 0.233, 0.1437, 0.2531, 0.1352, 0.2593, 0.1573, 0.1926, 0.07575, 0.1756, 0.04703, 0.2053, 0.03221, 0.2184, 0.06081, 0.2631, 0.219, 0.2573, 0.2006, 0.2678, 0.1979, 0.2701, 0.2175, 0.2505, 0.1823, 0.2425, 0.1634, 0.2593, 0.1573, 0.2642, 0.178, 0.233, 0.1437, 0.2221, 0.1226, 0.2451, 0.1116, 0.2531, 0.1352, 0.5462, 0.8141, 0.5462, 0.8637, -0.0004308, 0.8634, -0.0004308, 0.8137, 0.2047, 0.4771, 0.1726, 0.5026, 0.1555, 0.4985, 0.1743, 0.4619, 0.2715, 0.2736, 0.2703, 0.2921, 0.2633, 0.2906, 0.268, 0.2731, 0.2678, 0.3117, 0.2637, 0.3314, 0.25, 0.3269, 0.2575, 0.3089, 0.2588, 0.3519, 0.2525, 0.3738, 0.2325, 0.3653, 0.2419, 0.3455, 0.2179, 0.4478, 0.2047, 0.4771, 0.1743, 0.4619, 0.192, 0.4327, 0.2703, 0.2921, 0.2678, 0.3117, 0.2575, 0.3089, 0.2633, 0.2906, 0.2637, 0.3314, 0.2588, 0.3519, 0.2419, 0.3455, 0.25, 0.3269, 0.2525, 0.3738, 0.2443, 0.3978, 0.2211, 0.3862, 0.2325, 0.3653, 0.745, 0.8086, 0.7447, 0.7852, 0.758, 0.7405, 0.771, 0.721, 0.1743, 0.4619, 0.1555, 0.4985, 0.1191, 0.4788, 0.145, 0.4425, 0.268, 0.2731, 0.2633, 0.2906, 0.2567, 0.2878, 0.2647, 0.2719, 0.2575, 0.3089, 0.25, 0.3269, 0.2379, 0.3198, 0.2485, 0.3043, 0.2419, 0.3455, 0.2325, 0.3653, 0.2149, 0.3543, 0.2271, 0.337, 0.192, 0.4327, 0.1743, 0.4619, 0.145, 0.4425, 0.1667, 0.415, 0.2633, 0.2906, 0.2575, 0.3089, 0.2485, 0.3043, 0.2567, 0.2878, 0.25, 0.3269, 0.2419, 0.3455, 0.2271, 0.337, 0.2379, 0.3198, 0.2325, 0.3653, 0.2211, 0.3862, 0.2009, 0.3725, 0.2149, 0.3543, 0.8986, 0.3406, 0.8834, 0.3657, 0.8364, 0.3379, 0.8459, 0.3197, 0.145, 0.4425, 0.1191, 0.4788, 0.08497, 0.4512, 0.1178, 0.4184, 0.2647, 0.2719, 0.2567, 0.2878, 0.2513, 0.2842, 0.2617, 0.2701, 0.7769, 0.1975, 0.7653, 0.2111, 0.7647, 0.2037, 0.7648, 0.2039, 0.2271, 0.337, 0.2149, 0.3543, 0.1996, 0.3411, 0.2139, 0.3263, 0.1667, 0.415, 0.145, 0.4425, 0.1178, 0.4184, 0.1437, 0.394, 0.2567, 0.2878, 0.2485, 0.3043, 0.2397, 0.2983, 0.2513, 0.2842, 0.2379, 0.3198, 0.2271, 0.337, 0.2139, 0.3263, 0.2268, 0.3117, 0.2149, 0.3543, 0.2009, 0.3725, 0.1836, 0.3567, 0.1996, 0.3411, 0.8834, 0.3657, 0.864, 0.3912, 0.8224, 0.3554, 0.8364, 0.3379, 0.1178, 0.4184, 0.08497, 0.4512, 0.05585, 0.4166, 0.09425, 0.3899, 0.2617, 0.2701, 0.2513, 0.2842, 0.2462, 0.2795, 0.259, 0.2677, 0.2397, 0.2983, 0.2268, 0.3117, 0.2182, 0.3024, 0.2325, 0.2911, 0.2139, 0.3263, 0.1996, 0.3411, 0.1868, 0.3264, 0.2028, 0.3137, 0.1437, 0.394, 0.1178, 0.4184, 0.09425, 0.3899, 0.1236, 0.3699, 0.2513, 0.2842, 0.2397, 0.2983, 0.2325, 0.2911, 0.2462, 0.2795, 0.2268, 0.3117, 0.2139, 0.3263, 0.2028, 0.3137, 0.2182, 0.3024, 0.1996, 0.3411, 0.1836, 0.3567, 0.1692, 0.3388, 0.1868, 0.3264, 0.864, 0.3912, 0.8415, 0.4135, 0.8052, 0.3713, 0.8224, 0.3554, 0.09425, 0.3899, 0.05585, 0.4166, 0.02822, 0.379, 0.07318, 0.3633, 0.259, 0.2677, 0.2462, 0.2795, 0.2422, 0.274, 0.2569, 0.2649, 0.2325, 0.2911, 0.2182, 0.3024, 0.2113, 0.2913, 0.227, 0.2828, 0.2028, 0.3137, 0.1868, 0.3264, 0.1797, 0.311, 0.1949, 0.2994, 0.1236, 0.3699, 0.09425, 0.3899, 0.07318, 0.3633, 0.1066, 0.3455, 0.2462, 0.2795, 0.2325, 0.2911, 0.227, 0.2828, 0.2422, 0.274, 0.2182, 0.3024, 0.2028, 0.3137, 0.1949, 0.2994, 0.2113, 0.2913, 0.1868, 0.3264, 0.1692, 0.3388, 0.16, 0.3207, 0.1797, 0.311, 0.07318, 0.3633, 0.02822, 0.379, 0.01049, 0.3366, 0.05511, 0.3269, 0.2569, 0.2649, 0.2422, 0.274, 0.2393, 0.2679, 0.2553, 0.2617, 0.227, 0.2828, 0.2113, 0.2913, 0.2063, 0.2796, 0.2229, 0.2738, 0.1949, 0.2994, 0.1797, 0.311, 0.1726, 0.2937, 0.1892, 0.2851, 0.2422, 0.274, 0.227, 0.2828, 0.2229, 0.2738, 0.2393, 0.2679, 0.2113, 0.2913, 0.1949, 0.2994, 0.1892, 0.2851, 0.2063, 0.2796, 0.05511, 0.3269, 0.01049, 0.3366, 0.002186, 0.295, 0.04613, 0.2915, 0.2553, 0.2617, 0.2393, 0.2679, 0.2375, 0.2614, 0.2543, 0.2582, 0.2229, 0.2738, 0.2063, 0.2796, 0.2033, 0.2673, 0.2205, 0.2644, 0.1892, 0.2851, 0.1726, 0.2937, 0.1667, 0.2752, 0.1855, 0.2701, 0.2393, 0.2679, 0.2229, 0.2738, 0.2205, 0.2644, 0.2375, 0.2614, 0.2063, 0.2796, 0.1892, 0.2851, 0.1855, 0.2701, 0.2033, 0.2673, 0.04613, 0.2915, 0.002186, 0.295, 0.0001892, 0.2545, 0.04265, 0.2548, 0.2543, 0.2582, 0.2375, 0.2614, 0.2369, 0.2547, 0.254, 0.2547, 0.2205, 0.2644, 0.2033, 0.2673, 0.2022, 0.2547, 0.2196, 0.2547, 0.1855, 0.2701, 0.1667, 0.2752, 0.1649, 0.2549, 0.1844, 0.2547, 0.2375, 0.2614, 0.2205, 0.2644, 0.2196, 0.2547, 0.2369, 0.2547, 0.6468, 0.7131, 0.1053, 0.7131, 0.08501, 0.7111, 0.06546, 0.7052, 0.04745, 0.6955, 0.03167, 0.6826, 0.01871, 0.6668, 0.009087, 0.6488, 0.003159, 0.6292, 0.001157, 0.6089, 0.003159, 0.5886, 0.009087, 0.569, 0.01871, 0.551, 0.03167, 0.5353, 0.04745, 0.5223, 0.06546, 0.5127, 0.08501, 0.5067, 0.1053, 0.5047, 0.6468, 0.5047, 0.6671, 0.5067, 0.6866, 0.5127, 0.7046, 0.5223, 0.7204, 0.5353, 0.7334, 0.551, 0.743, 0.569, 0.7489, 0.5886, 0.7509, 0.6089, 0.7489, 0.6292, 0.743, 0.6488, 0.7334, 0.6668, 0.7204, 0.6826, 0.7046, 0.6955, 0.6866, 0.7052, 0.6671, 0.7111, 0.2033, 0.2673, 0.1855, 0.2701, 0.1844, 0.2547, 0.2022, 0.2547, 0.7649, 0.2037, 0.765, 0.2037, 0.7648, 0.2039, 0.7647, 0.2037, 0.766, 0.3054, 0.7661, 0.3052, 0.7662, 0.3056, 0.766, 0.3055, 0.24, 0.2029, 0.2399, 0.2031, 0.2398, 0.2028, 0.24, 0.2028, 0.24, 0.3058, 0.2398, 0.3057, 0.2401, 0.3056, 0.2401, 0.3058, 0.2478, 0.2045, 0.2391, 0.2112, 0.24, 0.2029, 0.24, 0.2028, 0.2268, 0.3117, 0.2397, 0.2983, 0.2401, 0.3058, 0.2401, 0.3056, 0.7565, 0.2055, 0.7662, 0.1901, 0.765, 0.2037, 0.7649, 0.2037, 0.7668, 0.2972, 0.7785, 0.3108, 0.7661, 0.3052, 0.766, 0.3054, 0.7683, 0.3196, 0.7583, 0.3038, 0.766, 0.3055, 0.7662, 0.3056, 0.2397, 0.2983, 0.2485, 0.3043, 0.24, 0.3058, 0.2401, 0.3058, 0.7662, 0.1901, 0.7769, 0.1975, 0.7648, 0.2039, 0.765, 0.2037, 0.7583, 0.3038, 0.7668, 0.2972, 0.766, 0.3054, 0.766, 0.3055, 0.2391, 0.2112, 0.2275, 0.1972, 0.2399, 0.2031, 0.24, 0.2029, 0.2275, 0.1972, 0.2381, 0.1885, 0.2398, 0.2028, 0.2399, 0.2031, 0.2485, 0.3043, 0.2379, 0.3198, 0.2398, 0.3057, 0.24, 0.3058, 0.2379, 0.3198, 0.2268, 0.3117, 0.2401, 0.3056, 0.2398, 0.3057, 0.771, 0.721, 0.8885, 0.7559, 0.8625, 0.8435, 0.745, 0.8086, 0.0001892, 0.814, 0.0001892, 0.7643, 0.546, 0.7643, 0.546, 0.814, 0.8413, 0.848, 0.8196, 0.8483, 0.7983, 0.8443, 0.7783, 0.8361, 0.7603, 0.824, 0.745, 0.8086, 0.8625, 0.8435, 0.8885, 0.7559, 0.771, 0.721, 0.7922, 0.7164, 0.8139, 0.7162, 0.8351, 0.7202, 0.8552, 0.7284, 0.8732, 0.7405, 0.5992, 0.8087, 0.7154, 0.8435, 0.7413, 0.7568, 0.6251, 0.7221, 0.8415, 0.4135, 0.8163, 0.4324, 0.7851, 0.3851, 0.8052, 0.3713, 0.6519, 0.8442, 0.6321, 0.836, 0.6143, 0.824, 0.5992, 0.8087, 0.7154, 0.8435, 0.6944, 0.848, 0.6729, 0.8482, 0.8625, 0.8435, 0.8885, 0.7559, 0.8887, 0.7793, 0.8755, 0.824, 0.7084, 0.7296, 0.7262, 0.7415, 0.7413, 0.7568, 0.6251, 0.7221, 0.6461, 0.7176, 0.6675, 0.7174, 0.6886, 0.7214, 0.8322, 0.17, 0.8763, 0.1384, 0.8929, 0.1614, 0.8424, 0.1874, 0.1926, 0.07575, 0.2184, 0.06081, 0.2451, 0.1116, 0.2221, 0.1226, 0.2221, 0.1226, 0.2018, 0.1358, 0.1679, 0.09379, 0.1926, 0.07575, 0.1679, 0.09379, 0.2018, 0.1358, 0.1845, 0.1515, 0.1445, 0.1143, 0.1845, 0.1515, 0.1699, 0.1684, 0.125, 0.1392, 0.1445, 0.1143, 0.109, 0.163, 0.125, 0.1392, 0.1699, 0.1684, 0.1596, 0.1863, 0.7413, 0.7568, 0.7415, 0.78, 0.7283, 0.8242, 0.7154, 0.8435])
me_sphere.materials.append(mat_material_001)
me_sphere.use_remesh_preserve_volume = False
me_sphere.use_remesh_preserve_attributes = False
me_sphere.use_mirror_vertex_groups = False
me_sphere.update()

# ---- objects
ob_sphere = bpy.data.objects.new('Sphere', me_sphere)
ob_lamp = bpy.data.objects.new('Lamp', light_lamp)
ob_camera = bpy.data.objects.new('Camera', cam_camera)

# ---- transforms, parenting, visibility, modifiers, constraints
ob_sphere.location = (0.0, 0.0, 2.0)
ob_sphere.lineart.crease_threshold = 0.0
ob_lamp.location = (0.0, 6.71, 8.298)
ob_lamp.rotation_euler = (0.6503, 0.05522, 1.866)
ob_lamp.lock_rotations_4d = False
ob_lamp.empty_display_type = 'ARROWS'
ob_lamp.color = (0.0, 0.0, 0.0, 0.0)
ob_lamp.lineart.crease_threshold = 0.0
ob_camera.location = (7.481, -6.508, 5.344)
ob_camera.rotation_euler = (1.109, 0.01082, 0.8149)
ob_camera.lock_rotations_4d = False
ob_camera.empty_display_type = 'ARROWS'
ob_camera.color = (0.0, 0.0, 0.0, 0.0)
ob_camera.display_type = 'WIRE'
ob_camera.lineart.crease_threshold = 0.0

# ---- collection membership
col_collection_1.objects.link(ob_sphere)
col_collection_1.objects.link(ob_lamp)
col_collection_1.objects.link(ob_camera)

# ---- scene / render settings (as saved in the file)
scene.camera = ob_camera
scene.frame_start = 1; scene.frame_end = 250; scene.frame_set(1)
scene.render.engine = 'CYCLES'
scene.render.resolution_percentage = 50
scene.render.dither_intensity = 0.0
scene.cycles.use_denoising = False
scene.cycles.samples = 10
scene.cycles.sampling_pattern = 'TABULATED_SOBOL'
scene.cycles.light_sampling_threshold = 0.0
scene.cycles.use_adaptive_sampling = False
scene.cycles.use_light_tree = False
scene.cycles.blur_glossy = 0.0
scene.cycles.pixel_filter_type = 'GAUSSIAN'
scene.cycles.sample_clamp_indirect = 0.0
scene.view_settings.view_transform = 'Standard'
bpy.context.view_layer.update()

